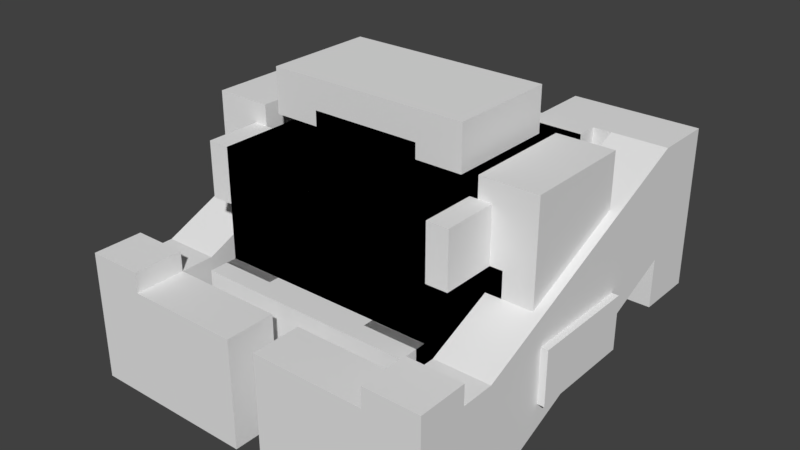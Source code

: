 # Source: modelBox.blend  (saved by Blender 2.79.0; exported with 4.5.12 LTS)
import bpy
from mathutils import Matrix  # noqa: F401  (used for matrix-valued properties, if any)

bpy.ops.wm.read_factory_settings(use_empty=True)
scene = bpy.context.scene
scene.name = 'Scene'

# ---- collections
col_collection_1 = bpy.data.collections.new('Collection 1'); scene.collection.children.link(col_collection_1)
col_collection_2 = bpy.data.collections.new('Collection 2'); scene.collection.children.link(col_collection_2)
col_collection_3 = bpy.data.collections.new('Collection 3'); scene.collection.children.link(col_collection_3)
col_collection_11 = bpy.data.collections.new('Collection 11'); scene.collection.children.link(col_collection_11)
col_collection_12 = bpy.data.collections.new('Collection 12'); scene.collection.children.link(col_collection_12)

# ---- materials (node trees are filled in below, after node groups)
mat_material = bpy.data.materials.new('Material')
mat_material.alpha_threshold = 0.0
mat_material.use_transparent_shadow = False
mat_material.roughness = 0.5
mat_material.line_color = (0.0, 0.0, 0.0, 1.0)

# ---- material node trees

# ---- world
world_world = bpy.data.worlds.new('World'); scene.world = world_world
world_world.color = (0.05088, 0.05088, 0.05088)
world_world.use_sun_shadow = False
world_world.sun_shadow_jitter_overblur = 0.0
world_world.cycles.sampling_method = 'MANUAL'

# ---- meshes
me_cube = bpy.data.meshes.new('Cube')
me_cube.from_pydata([(-0.6146, 0.6146, -0.6146), (-0.6146, -0.6146, -0.6146), (-0.6146, 0.6146, 0.6146), (-0.6146, -0.6146, 0.6146), (0.0, 0.6146, -0.6146), (-0.6146, 3.663e-08, -0.6146), (-0.6146, 0.6146, 0.0), (1.465e-07, -0.6146, -0.6146), (-0.6146, -0.6146, 0.0), (-2.931e-07, 0.6146, 0.6146), (-0.6146, -2.931e-07, 0.6146), (7.326e-08, -0.6146, 0.6146), (1.099e-07, -0.6146, 0.0), (-0.6146, -1.465e-07, 0.0), (-1.465e-07, 0.6146, 0.0), (-1.099e-07, -9.158e-08, 0.6146), (7.326e-08, 3.663e-08, -0.6146), (-0.3073, 0.6146, -0.6146), (-0.6146, -0.3073, -0.6146), (-0.6146, 0.6146, 0.3073), (-0.6146, -0.6146, 0.3073), (-0.3073, 0.6146, 0.6146), (-0.6146, -0.3073, 0.6146), (-0.6146, 0.3073, -0.6146), (-0.6146, 0.6146, -0.3073), (-0.3073, -0.6146, -0.6146), (-0.6146, -0.6146, -0.3073), (-0.6146, 0.3073, 0.6146), (-0.3073, -0.6146, 0.6146), (-0.3073, -0.6146, 0.0), (1.465e-07, -0.6146, -0.3073), (1.099e-07, -0.6146, 0.3073), (-0.6146, -0.3073, 0.0), (-0.6146, 0.3073, 0.0), (-0.6146, -7.326e-08, -0.3073), (-0.6146, -2.198e-07, 0.3073), (-0.3073, 0.6146, 0.0), (-7.326e-08, 0.6146, -0.3073), (-2.198e-07, 0.6146, 0.3073), (-0.3073, -2.015e-07, 0.6146), (-2.015e-07, 0.3073, 0.6146), (0.0, -0.3073, 0.6146), (1.099e-07, -0.3073, -0.6146), (3.663e-08, 0.3073, -0.6146), (-0.3073, 3.663e-08, -0.6146), (-0.3073, 0.3073, -0.6146), (-0.3073, 0.3073, 0.6146), (-0.3073, 0.6146, -0.3073), (-0.6146, 0.3073, 0.3073), (-0.6146, 0.3073, -0.3073), (-0.6146, -0.3073, -0.3073), (-0.3073, -0.6146, 0.3073), (-0.3073, -0.6146, -0.3073), (-0.6146, -0.3073, 0.3073), (-0.3073, 0.6146, 0.3073), (-0.3073, -0.3073, 0.6146), (-0.3073, -0.3073, -0.6146)], [], [(56, 25, 1, 18), (55, 22, 3, 28), (54, 19, 2, 21), (53, 20, 3, 22), (52, 30, 12, 29), (51, 31, 11, 28), (50, 26, 8, 32), (49, 34, 13, 33), (48, 35, 10, 27), (47, 24, 6, 36), (46, 27, 10, 39), (45, 44, 5, 23), (43, 16, 44, 45), (4, 43, 45, 17), (17, 45, 23, 0), (21, 2, 27, 46), (9, 21, 46, 40), (40, 46, 39, 15), (17, 0, 24, 47), (4, 17, 47, 37), (37, 47, 36, 14), (33, 13, 35, 48), (6, 33, 48, 19), (19, 48, 27, 2), (23, 5, 34, 49), (0, 23, 49, 24), (24, 49, 33, 6), (18, 1, 26, 50), (5, 18, 50, 34), (34, 50, 32, 13), (29, 12, 31, 51), (8, 29, 51, 20), (20, 51, 28, 3), (25, 7, 30, 52), (1, 25, 52, 26), (26, 52, 29, 8), (32, 8, 20, 53), (13, 32, 53, 35), (35, 53, 22, 10), (36, 6, 19, 54), (14, 36, 54, 38), (38, 54, 21, 9), (39, 10, 22, 55), (15, 39, 55, 41), (41, 55, 28, 11), (42, 7, 25, 56), (16, 42, 56, 44), (44, 56, 18, 5)])
me_cube.materials.append(mat_material)
me_cube.use_remesh_preserve_volume = False
me_cube.use_remesh_preserve_attributes = False
me_cube.use_mirror_vertex_groups = False
me_cube.update()
me_cube_003 = bpy.data.meshes.new('Cube.003')
me_cube_003.from_pydata([(-0.6146, 0.6146, -0.6146), (-0.6146, -0.6146, -0.6146), (-0.6146, 0.6146, 0.6146), (-0.6146, -0.6146, 0.6146), (0.0, 0.6146, -0.6146), (-0.6146, 3.663e-08, -0.6146), (-0.6146, 0.6146, 0.0), (1.465e-07, -0.6146, -0.6146), (-0.6146, -0.6146, 0.0), (-2.931e-07, 0.6146, 0.6146), (-0.6146, -2.931e-07, 0.6146), (7.326e-08, -0.6146, 0.6146), (1.099e-07, -0.6146, 0.0), (-0.6146, -1.465e-07, 0.0), (-1.465e-07, 0.6146, 0.0), (-1.099e-07, -9.158e-08, 0.6146), (7.326e-08, 3.663e-08, -0.6146), (-0.3073, 0.6146, -0.6146), (-0.6146, -0.3073, -0.6146), (-0.6146, 0.6146, 0.3073), (-0.6146, -0.6146, 0.3073), (-0.3073, 0.6146, 0.6146), (-0.6146, -0.3073, 0.6146), (-0.6146, 0.3073, -0.6146), (-0.6146, 0.6146, -0.3073), (-0.3073, -0.6146, -0.6146), (-0.6146, -0.6146, -0.3073), (-0.6146, 0.3073, 0.6146), (-0.3073, -0.6146, 0.6146), (-0.3073, -0.6146, 0.0), (1.465e-07, -0.6146, -0.3073), (1.099e-07, -0.6146, 0.3073), (-0.6146, -0.3073, 0.0), (-0.6146, 0.3073, 0.0), (-0.6146, -7.326e-08, -0.3073), (-0.6146, -2.198e-07, 0.3073), (-0.3073, 0.6146, 0.0), (-7.326e-08, 0.6146, -0.3073), (-2.198e-07, 0.6146, 0.3073), (-0.3073, -2.015e-07, 0.6146), (-2.015e-07, 0.3073, 0.6146), (0.0, -0.3073, 0.6146), (1.099e-07, -0.3073, -0.6146), (3.663e-08, 0.3073, -0.6146), (-0.3073, 3.663e-08, -0.6146), (-0.3073, 0.3073, -0.6146), (-0.3073, 0.3073, 0.6146), (-0.3073, 0.6146, -0.3073), (-0.6146, 0.3073, 0.3073), (-0.6146, 0.3073, -0.3073), (-0.6146, -0.3073, -0.3073), (-0.3073, -0.6146, 0.3073), (-0.3073, -0.6146, -0.3073), (-0.6146, -0.3073, 0.3073), (-0.3073, 0.6146, 0.3073), (-0.3073, -0.3073, 0.6146), (-0.3073, -0.3073, -0.6146), (-0.6586, -1.544e-07, -7.492e-10), (-0.6586, -0.3073, -7.492e-10), (-0.6586, 0.3073, -7.492e-10), (-0.6586, -8.113e-08, -0.3073), (-0.6586, 0.3073, -0.3073), (-0.6586, -0.3073, -0.3073), (-0.9778, -2.115e-07, -2.25e-08), (-0.9778, -0.3073, -2.25e-08), (-0.9779, 0.3073, -2.25e-08), (-0.9778, -1.382e-07, -0.3073), (-0.9778, 0.3073, -0.3073), (-0.9778, -0.3073, -0.3073), (-0.6586, 0.3073, 0.7305), (-0.6586, -1.544e-07, 0.7305), (-0.6586, -0.3073, 0.7305), (-0.9778, -0.3073, 0.7305), (-0.9779, 0.3073, 0.7305), (-0.9779, -2.115e-07, 0.7305), (-0.3073, 0.8141, 5.946e-08), (-0.6146, 0.8141, 5.946e-08), (-0.6146, 0.8141, 0.3073), (-0.3073, 0.8141, 0.3073), (-1.068, 0.3073, -2.788e-08), (-1.068, -2.276e-07, -2.788e-08), (-1.068, -0.3073, -2.788e-08), (-1.068, -1.544e-07, -0.3073), (-1.068, 0.3073, -0.3073), (-1.068, -0.3073, -0.3073), (-0.6146, -0.7779, -0.3073), (-0.6146, -0.7779, 1.161e-15), (-0.3073, -0.7779, 1.161e-15), (1.488e-07, -0.7779, 1.161e-15), (1.855e-07, -0.7779, -0.3073), (-0.3073, -0.7779, -0.3073)], [], [(56, 25, 1, 18), (55, 22, 3, 28), (54, 19, 2, 21), (53, 20, 3, 22), (26, 52, 90, 85), (51, 31, 11, 28), (50, 26, 8, 32), (13, 33, 59, 57), (48, 35, 10, 27), (47, 24, 6, 36), (46, 27, 10, 39), (45, 44, 5, 23), (43, 16, 44, 45), (4, 43, 45, 17), (17, 45, 23, 0), (21, 2, 27, 46), (9, 21, 46, 40), (40, 46, 39, 15), (17, 0, 24, 47), (4, 17, 47, 37), (37, 47, 36, 14), (6, 33, 48, 19), (19, 48, 27, 2), (23, 5, 34, 49), (0, 23, 49, 24), (24, 49, 33, 6), (18, 1, 26, 50), (5, 18, 50, 34), (32, 13, 57, 58), (29, 12, 31, 51), (8, 29, 51, 20), (20, 51, 28, 3), (25, 7, 30, 52), (1, 25, 52, 26), (8, 26, 85, 86), (32, 8, 20, 53), (35, 53, 22, 10), (36, 6, 76, 75), (14, 36, 54, 38), (38, 54, 21, 9), (39, 10, 22, 55), (15, 39, 55, 41), (41, 55, 28, 11), (42, 7, 25, 56), (16, 42, 56, 44), (44, 56, 18, 5), (32, 53, 35, 13), (13, 35, 48, 33), (59, 61, 67, 65), (62, 58, 64, 68), (49, 34, 60, 61), (50, 32, 58, 62), (34, 50, 62, 60), (33, 49, 61, 59), (64, 63, 80, 81), (67, 66, 82, 83), (64, 58, 71, 72), (60, 62, 68, 66), (61, 60, 66, 67), (63, 64, 72, 74), (70, 69, 73, 74), (71, 70, 74, 72), (57, 59, 69, 70), (58, 57, 70, 71), (65, 63, 74, 73), (59, 65, 73, 69), (75, 76, 77, 78), (6, 19, 77, 76), (54, 36, 75, 78), (19, 54, 78, 77), (83, 82, 80, 79), (82, 84, 81, 80), (68, 64, 81, 84), (65, 67, 83, 79), (63, 65, 79, 80), (66, 68, 84, 82), (90, 89, 88, 87), (85, 90, 87, 86), (30, 12, 88, 89), (12, 29, 87, 88), (52, 30, 89, 90), (29, 8, 86, 87)])
me_cube_003.materials.append(mat_material)
me_cube_003.use_remesh_preserve_volume = False
me_cube_003.use_remesh_preserve_attributes = False
me_cube_003.use_mirror_vertex_groups = False
me_cube_003.update()
me_cube_005 = bpy.data.meshes.new('Cube.005')
me_cube_005.from_pydata([(-0.6146, 0.6146, -0.6146), (-0.6146, -0.6146, -0.6146), (-0.6146, 0.6146, 0.6146), (-0.6146, -0.6146, 0.6146), (0.0, 0.6146, -0.6146), (-0.6146, 3.663e-08, -0.6146), (-0.6146, 0.6146, 0.0), (1.465e-07, -0.6146, -0.6146), (-0.6146, -0.6146, 0.0), (-2.931e-07, 0.6146, 0.6146), (-0.6146, -2.931e-07, 0.6146), (7.326e-08, -0.6146, 0.6146), (1.099e-07, -0.6146, 0.0), (-0.6146, -1.465e-07, 0.0), (-1.465e-07, 0.6146, 0.0), (-1.099e-07, -9.158e-08, 0.6146), (7.326e-08, 3.663e-08, -0.6146), (-0.3073, 0.6146, -0.6146), (-0.6146, -0.3073, -0.6146), (-0.6146, 0.6146, 0.3073), (-0.6146, -0.6146, 0.3073), (-0.3073, 0.6146, 0.6146), (-0.6146, -0.3073, 0.6146), (-0.6146, 0.3073, -0.6146), (-0.6146, 0.6146, -0.3073), (-0.3073, -0.6146, -0.6146), (-0.6146, -0.6146, -0.3073), (-0.6146, 0.3073, 0.6146), (-0.3073, -0.6146, 0.6146), (-0.3073, -0.6146, 0.0), (1.465e-07, -0.6146, -0.3073), (1.099e-07, -0.6146, 0.3073), (-0.6146, -0.3073, 0.0), (-0.6146, 0.3073, 0.0), (-0.6146, -7.326e-08, -0.3073), (-0.6146, -2.198e-07, 0.3073), (-0.3073, 0.6146, 0.0), (-7.326e-08, 0.6146, -0.3073), (-2.198e-07, 0.6146, 0.3073), (-0.3073, -2.015e-07, 0.6146), (-2.015e-07, 0.3073, 0.6146), (0.0, -0.3073, 0.6146), (1.099e-07, -0.3073, -0.6146), (3.663e-08, 0.3073, -0.6146), (-0.3073, 3.663e-08, -0.6146), (-0.3073, 0.3073, -0.6146), (-0.3073, 0.3073, 0.6146), (-0.3073, 0.6146, -0.3073), (-0.6146, 0.3073, 0.3073), (-0.6146, 0.3073, -0.3073), (-0.6146, -0.3073, -0.3073), (-0.3073, -0.6146, 0.3073), (-0.3073, -0.6146, -0.3073), (-0.6146, -0.3073, 0.3073), (-0.6146, 1.06, 0.3073), (-0.3073, -0.3073, 0.6146), (-0.3073, -0.3073, -0.6146), (-0.6146, 0.7351, 0.3073), (-0.6146, 0.7351, 0.6146), (-0.3073, 0.7351, 0.6146), (-0.3073, 0.7351, 1.436e-08), (-0.6146, 0.7351, 1.436e-08), (-2.593e-07, 0.7351, 0.3073), (-1.86e-07, 0.7351, 1.436e-08), (-3.325e-07, 0.7351, 0.6146), (-0.3073, 0.7351, 0.3073), (-0.6146, 1.06, 0.6146), (-0.3073, 1.061, 0.6146), (-0.3073, 1.061, 1.114e-07), (-0.6146, 1.061, 1.114e-07), (-0.3073, 1.061, 0.3073), (-0.7175, 0.7351, 0.3073), (-0.7175, 0.7351, 0.6146), (-0.7175, 0.7351, -9.504e-08), (-0.7175, 1.06, 0.3073), (-0.7175, 1.06, 0.6146), (-0.7175, 1.061, 1.952e-09), (-1.029, 0.7351, 0.3073), (-1.029, 0.7351, 0.6146), (-1.029, 0.7351, -2.064e-07), (-1.029, 1.06, 0.3073), (-1.029, 1.06, 0.6146), (-1.029, 1.06, -1.094e-07), (-0.7175, -0.6844, -0.3073), (-0.7175, -0.6844, -8.059e-07), (-0.7175, -0.6844, -0.6146), (-1.029, -0.6844, -9.158e-07), (-1.029, -0.6844, -0.3073), (-1.029, -0.6844, -0.6146), (-0.7175, -0.8737, -0.3073), (-0.7175, -0.8737, -8.962e-07), (-0.7175, -0.8737, -0.6146), (-1.029, -0.8737, -1.006e-06), (-1.029, -0.8737, -0.3073), (-1.029, -0.8737, -0.6146), (-0.7175, -1.154, -0.3073), (-0.7175, -1.154, -1.03e-06), (-0.7175, -1.154, -0.6146), (-1.029, -1.154, -1.14e-06), (-1.029, -1.154, -0.3073), (-1.029, -1.154, -0.6146), (-0.08295, -0.8737, -0.3073), (-0.08295, -0.8737, -6.692e-07), (-0.08295, -0.8737, -0.6146), (-0.08295, -1.154, -0.6146), (-0.08295, -1.154, -0.3073), (-0.08295, -1.154, -8.027e-07), (-2.015e-07, 0.3073, 0.7871), (-2.931e-07, 0.6146, 0.7871), (0.0, -0.3073, 0.7871), (-1.099e-07, -9.158e-08, 0.7871), (-0.3073, 0.6146, 0.7871), (-0.3073, -2.015e-07, 0.7871), (-0.3073, 0.3073, 0.7871), (-0.3073, -0.3073, 0.7871), (-0.7362, -0.6146, 0.3073), (-0.7362, -0.6146, 0.6146), (-0.7362, -0.3073, 0.6146), (-0.7362, -0.3073, 0.3073), (-0.7175, -0.8737, 0.113), (-1.029, -0.8737, 0.113), (-0.7175, -1.154, 0.113), (-1.029, -1.154, 0.113), (-0.7175, 1.061, -0.2805), (-0.7175, 0.7351, -0.2805), (-1.029, 1.061, -0.2805), (-1.029, 0.7351, -0.2805)], [], [(56, 25, 1, 18), (55, 22, 3, 28), (38, 14, 63, 62), (3, 22, 117, 116), (52, 30, 12, 29), (51, 31, 11, 28), (50, 26, 8, 32), (49, 34, 13, 33), (48, 35, 10, 27), (47, 24, 6, 36), (46, 27, 10, 39), (45, 44, 5, 23), (43, 16, 44, 45), (4, 43, 45, 17), (17, 45, 23, 0), (21, 2, 27, 46), (15, 40, 107, 110), (21, 46, 113, 111), (17, 0, 24, 47), (4, 17, 47, 37), (37, 47, 36, 14), (33, 13, 35, 48), (6, 33, 48, 19), (19, 48, 27, 2), (23, 5, 34, 49), (0, 23, 49, 24), (24, 49, 33, 6), (18, 1, 26, 50), (5, 18, 50, 34), (34, 50, 32, 13), (29, 12, 31, 51), (8, 29, 51, 20), (20, 51, 28, 3), (25, 7, 30, 52), (1, 25, 52, 26), (26, 52, 29, 8), (32, 8, 20, 53), (13, 32, 53, 35), (35, 53, 22, 10), (21, 9, 64, 59), (14, 36, 60, 63), (9, 38, 62, 64), (39, 10, 22, 55), (55, 41, 109, 114), (41, 55, 28, 11), (42, 7, 25, 56), (16, 42, 56, 44), (44, 56, 18, 5), (60, 61, 69, 68), (57, 58, 72, 71), (63, 60, 65, 62), (62, 65, 59, 64), (6, 19, 57, 61), (36, 6, 61, 60), (2, 21, 59, 58), (19, 2, 58, 57), (70, 54, 66, 67), (68, 69, 54, 70), (59, 65, 70, 67), (61, 57, 71, 73), (58, 59, 67, 66), (65, 60, 68, 70), (73, 79, 126, 124), (79, 73, 85, 88), (58, 66, 75, 72), (66, 54, 74, 75), (69, 61, 73, 76), (54, 69, 76, 74), (79, 77, 80, 82), (77, 78, 81, 80), (75, 74, 80, 81), (71, 72, 84, 83), (72, 75, 81, 78), (74, 76, 82, 80), (85, 83, 89, 91), (86, 87, 93, 92), (73, 71, 83, 85), (78, 77, 87, 86), (77, 79, 88, 87), (72, 78, 86, 84), (93, 94, 100, 99), (94, 91, 97, 100), (88, 85, 91, 94), (87, 88, 94, 93), (84, 86, 92, 90), (83, 84, 90, 89), (95, 96, 98, 99), (97, 95, 99, 100), (90, 92, 120, 119), (90, 96, 106, 102), (92, 93, 99, 98), (95, 97, 104, 105), (101, 102, 106, 105), (103, 101, 105, 104), (89, 90, 102, 101), (97, 91, 103, 104), (91, 89, 101, 103), (96, 95, 105, 106), (108, 111, 113, 107), (107, 113, 112, 110), (110, 112, 114, 109), (40, 9, 108, 107), (39, 55, 114, 112), (9, 21, 111, 108), (46, 39, 112, 113), (41, 15, 110, 109), (118, 115, 116, 117), (20, 3, 116, 115), (22, 53, 118, 117), (53, 20, 115, 118), (119, 120, 122, 121), (96, 90, 119, 121), (98, 96, 121, 122), (92, 98, 122, 120), (123, 124, 126, 125), (76, 73, 124, 123), (82, 76, 123, 125), (79, 82, 125, 126)])
me_cube_005.materials.append(mat_material)
me_cube_005.use_remesh_preserve_volume = False
me_cube_005.use_remesh_preserve_attributes = False
me_cube_005.use_mirror_vertex_groups = False
me_cube_005.update()
me_cube_002 = bpy.data.meshes.new('Cube.002')
me_cube_002.from_pydata([(-0.6146, 0.6146, -0.6146), (-0.6146, -0.6146, -0.6146), (-0.6146, 0.6146, 0.6146), (-0.6146, -0.6146, 0.6146), (0.0, 0.6146, -0.6146), (-0.6146, 3.663e-08, -0.6146), (-0.6146, 0.6146, 0.0), (1.465e-07, -0.6146, -0.6146), (-0.6146, -0.6146, 0.0), (-2.931e-07, 0.6146, 0.6146), (-0.6146, -2.931e-07, 0.6146), (7.326e-08, -0.6146, 0.6146), (1.099e-07, -0.6146, 0.0), (-0.6146, -1.465e-07, 0.0), (-1.465e-07, 0.6146, 0.0), (-1.099e-07, -9.158e-08, 0.6146), (7.326e-08, 3.663e-08, -0.6146), (-0.3073, 0.6146, -0.6146), (-0.6146, -0.3073, -0.6146), (-0.6146, 0.6146, 0.3073), (-0.6146, -0.6146, 0.3073), (-0.3073, 0.6146, 0.6146), (-0.6146, -0.3073, 0.6146), (-0.6146, 0.3073, -0.6146), (-0.6146, 0.6146, -0.3073), (-0.3073, -0.6146, -0.6146), (-0.6146, -0.6146, -0.3073), (-0.6146, 0.3073, 0.6146), (-0.3073, -0.6146, 0.6146), (-0.3073, -0.6146, 0.0), (1.465e-07, -0.6146, -0.3073), (1.099e-07, -0.6146, 0.3073), (-0.6146, -0.3073, 0.0), (-0.6146, 0.3073, 0.0), (-0.6146, -7.326e-08, -0.3073), (-0.6146, -2.198e-07, 0.3073), (-0.3073, 0.6146, 0.0), (-7.326e-08, 0.6146, -0.3073), (-2.198e-07, 0.6146, 0.3073), (-0.3073, -2.015e-07, 0.6146), (-2.015e-07, 0.3073, 0.6146), (0.0, -0.3073, 0.6146), (1.099e-07, -0.3073, -0.6146), (3.663e-08, 0.3073, -0.6146), (-0.3073, 3.663e-08, -0.6146), (-0.3073, 0.3073, -0.6146), (-0.3073, 0.3073, 0.6146), (-0.3073, 0.6146, -0.3073), (-0.6146, 0.3073, 0.3073), (-0.6146, 0.3073, -0.3073), (-0.6146, -0.3073, -0.3073), (-0.3073, -0.6146, 0.3073), (-0.3073, -0.6146, -0.3073), (-0.6146, -0.3073, 0.3073), (-0.3073, 0.6146, 0.3073), (-0.3073, -0.3073, 0.6146), (-0.3073, -0.3073, -0.6146), (-0.8069, 0.3073, -2.292e-08), (-0.8069, -2.038e-07, -2.292e-08), (-0.8069, -2.771e-07, 0.3073), (-0.8069, -0.3073, -2.292e-08), (-0.8069, 0.3073, 0.3073), (-0.8069, -0.3073, 0.3073), (-0.3073, -0.7169, -0.6146), (1.679e-07, -0.7169, -0.6146), (1.679e-07, -0.7169, -0.3073), (-0.6146, -0.7169, -0.6146), (-0.6146, -0.7169, -0.3073), (-0.3073, -0.7169, -0.3073)], [], [(56, 25, 1, 18), (55, 22, 3, 28), (54, 19, 2, 21), (53, 20, 3, 22), (52, 30, 12, 29), (51, 31, 11, 28), (50, 26, 8, 32), (49, 34, 13, 33), (48, 35, 10, 27), (47, 24, 6, 36), (46, 27, 10, 39), (45, 44, 5, 23), (43, 16, 44, 45), (4, 43, 45, 17), (17, 45, 23, 0), (21, 2, 27, 46), (9, 21, 46, 40), (40, 46, 39, 15), (17, 0, 24, 47), (4, 17, 47, 37), (37, 47, 36, 14), (48, 33, 57, 61), (6, 33, 48, 19), (19, 48, 27, 2), (23, 5, 34, 49), (0, 23, 49, 24), (24, 49, 33, 6), (18, 1, 26, 50), (5, 18, 50, 34), (34, 50, 32, 13), (29, 12, 31, 51), (8, 29, 51, 20), (20, 51, 28, 3), (1, 25, 63, 66), (30, 52, 68, 65), (26, 52, 29, 8), (32, 8, 20, 53), (13, 32, 60, 58), (35, 53, 22, 10), (36, 6, 19, 54), (14, 36, 54, 38), (38, 54, 21, 9), (39, 10, 22, 55), (15, 39, 55, 41), (41, 55, 28, 11), (42, 7, 25, 56), (16, 42, 56, 44), (44, 56, 18, 5), (57, 58, 59, 61), (58, 60, 62, 59), (32, 53, 62, 60), (35, 48, 61, 59), (33, 13, 58, 57), (53, 35, 59, 62), (63, 64, 65, 68), (66, 63, 68, 67), (52, 26, 67, 68), (25, 7, 64, 63), (26, 1, 66, 67), (7, 30, 65, 64)])
me_cube_002.materials.append(mat_material)
me_cube_002.use_remesh_preserve_volume = False
me_cube_002.use_remesh_preserve_attributes = False
me_cube_002.use_mirror_vertex_groups = False
me_cube_002.update()
me_cube_004 = bpy.data.meshes.new('Cube.004')
me_cube_004.from_pydata([(-0.6146, 0.6146, -0.6146), (-0.6146, -0.6146, -0.6146), (-0.6146, 0.6146, 0.6146), (-0.6146, -0.6146, 0.6146), (0.0, 0.6146, -0.6146), (-0.6146, 3.663e-08, -0.6146), (-0.6146, 0.6146, 0.0), (1.465e-07, -0.6146, -0.6146), (-0.6146, -0.6146, 0.0), (-2.931e-07, 0.6146, 0.6146), (-0.6146, -2.931e-07, 0.6146), (7.326e-08, -0.6146, 0.6146), (1.099e-07, -0.6146, 0.0), (-2.978e-07, 0.8764, 0.3073), (-1.465e-07, 0.6146, 0.0), (-1.099e-07, -9.158e-08, 0.6146), (7.326e-08, 3.663e-08, -0.6146), (-0.3073, 0.6146, -0.6146), (-0.6146, -0.3073, -0.6146), (-0.6146, 0.6146, 0.3073), (-0.6146, -0.6146, 0.3073), (-0.3073, 0.6146, 0.6146), (-0.6146, -0.3073, 0.6146), (-0.6146, 0.3073, -0.6146), (-0.6146, 0.6146, -0.3073), (-0.3073, -0.6146, -0.6146), (-0.6146, -0.6146, -0.3073), (-0.6146, 0.3073, 0.6146), (-0.3073, -0.6146, 0.6146), (-0.3073, -0.6146, 0.0), (1.465e-07, -0.6146, -0.3073), (1.099e-07, -0.6146, 0.3073), (-0.6146, -0.3073, 0.0), (-0.6146, 0.3073, 0.0), (-0.6146, -7.326e-08, -0.3073), (-0.6146, -2.198e-07, 0.3073), (-0.3073, 0.6146, 0.0), (-7.326e-08, 0.6146, -0.3073), (-2.198e-07, 0.6146, 0.3073), (-0.3073, -2.015e-07, 0.6146), (-2.015e-07, 0.3073, 0.6146), (0.0, -0.3073, 0.6146), (1.099e-07, -0.3073, -0.6146), (3.663e-08, 0.3073, -0.6146), (-0.3073, 3.663e-08, -0.6146), (-0.3073, 0.3073, -0.6146), (-0.3073, 0.3073, 0.6146), (-0.3073, 0.6146, -0.3073), (-0.6146, 0.3073, 0.3073), (-0.6146, 0.3073, -0.3073), (-0.6146, -0.3073, -0.3073), (-0.3073, -0.6146, 0.3073), (-0.3073, -0.6146, -0.3073), (-0.6146, -0.3073, 0.3073), (-0.3073, 0.6146, 0.3073), (-0.3073, -0.3073, 0.6146), (-0.3073, -0.3073, -0.6146), (0.0, -0.3073, 0.7038), (-1.099e-07, -9.158e-08, 0.7038), (-0.3073, -2.015e-07, 0.7038), (-2.015e-07, 0.3073, 0.7038), (-0.3073, 0.3073, 0.7038), (-0.3073, -0.3073, 0.7038), (0.0, -0.3073, 0.9512), (-1.099e-07, -9.158e-08, 0.9512), (-0.3073, -2.015e-07, 0.9512), (-2.015e-07, 0.3073, 0.9512), (-0.3073, 0.3073, 0.9512), (-0.3073, -0.3073, 0.9512), (-0.5658, -0.3073, 0.7038), (-0.5658, -0.3073, 0.9512), (-0.5658, -3.093e-07, 0.7038), (-0.5658, 0.3073, 0.7038), (-0.5658, -3.093e-07, 0.9512), (-0.5658, 0.3073, 0.9512), (-0.6797, 0.3073, -3.883e-09), (-0.6797, -1.621e-07, -3.883e-09), (-0.6797, -2.353e-07, 0.3073), (-0.6797, -0.3073, -3.883e-09), (-0.6797, -8.88e-08, -0.3073), (-0.6797, 0.3073, 0.3073), (-0.6797, 0.3073, -0.3073), (-0.6797, -0.3073, -0.3073), (-0.6797, -0.3073, 0.3073), (-2.245e-07, 0.8764, 4.681e-08), (-0.3073, 0.8764, 4.681e-08), (-1.513e-07, 0.8764, -0.3073), (-0.3073, 0.8764, -0.3073), (-0.3073, 0.8764, 0.3073), (-0.8845, 0.3073, -1.609e-08), (-0.8845, -1.987e-07, -1.609e-08), (-0.8845, -0.3073, -1.609e-08), (-0.8845, -1.254e-07, -0.3073), (-0.8845, 0.3073, -0.3073), (-0.8845, -0.3073, -0.3073), (-0.6146, -0.6727, -0.3073), (-0.6146, -0.6727, 0.0), (-0.3073, -0.6727, 0.0), (-0.3073, -0.6727, -0.3073)], [], [(56, 25, 1, 18), (55, 22, 3, 28), (54, 19, 2, 21), (53, 20, 3, 22), (52, 30, 12, 29), (51, 31, 11, 28), (50, 26, 8, 32), (48, 33, 75, 80), (48, 35, 10, 27), (47, 24, 6, 36), (46, 27, 10, 39), (45, 44, 5, 23), (43, 16, 44, 45), (4, 43, 45, 17), (17, 45, 23, 0), (21, 2, 27, 46), (9, 21, 46, 40), (15, 40, 60, 58), (17, 0, 24, 47), (4, 17, 47, 37), (47, 36, 85, 87), (49, 34, 79, 81), (6, 33, 48, 19), (19, 48, 27, 2), (23, 5, 34, 49), (0, 23, 49, 24), (24, 49, 33, 6), (18, 1, 26, 50), (5, 18, 50, 34), (53, 35, 77, 83), (29, 12, 31, 51), (8, 29, 51, 20), (20, 51, 28, 3), (25, 7, 30, 52), (1, 25, 52, 26), (8, 26, 95, 96), (32, 8, 20, 53), (33, 49, 81, 75), (35, 53, 22, 10), (36, 6, 19, 54), (54, 38, 13, 88), (38, 54, 21, 9), (39, 10, 22, 55), (55, 41, 57, 62), (41, 55, 28, 11), (42, 7, 25, 56), (16, 42, 56, 44), (44, 56, 18, 5), (61, 59, 71, 72), (59, 62, 69, 71), (39, 55, 62, 59), (46, 39, 59, 61), (40, 46, 61, 60), (41, 15, 58, 57), (66, 67, 65, 64), (64, 65, 68, 63), (58, 60, 66, 64), (57, 58, 64, 63), (62, 57, 63, 68), (60, 61, 67, 66), (72, 71, 73, 74), (71, 69, 70, 73), (67, 61, 72, 74), (68, 65, 73, 70), (65, 67, 74, 73), (62, 68, 70, 69), (81, 79, 92, 93), (75, 76, 77, 80), (79, 82, 94, 92), (76, 78, 83, 77), (32, 53, 83, 78), (50, 32, 78, 82), (35, 48, 80, 77), (34, 50, 82, 79), (86, 87, 85, 84), (84, 85, 88, 13), (38, 14, 84, 13), (37, 47, 87, 86), (36, 54, 88, 85), (14, 37, 86, 84), (93, 92, 90, 89), (92, 94, 91, 90), (78, 76, 90, 91), (76, 75, 89, 90), (82, 78, 91, 94), (75, 81, 93, 89), (95, 98, 97, 96), (29, 8, 96, 97), (52, 29, 97, 98), (26, 52, 98, 95)])
me_cube_004.materials.append(mat_material)
me_cube_004.use_remesh_preserve_volume = False
me_cube_004.use_remesh_preserve_attributes = False
me_cube_004.use_mirror_vertex_groups = False
me_cube_004.update()

# ---- objects
ob_level1 = bpy.data.objects.new('level1', me_cube)
ob_level4 = bpy.data.objects.new('level4', me_cube_003)
ob_level5 = bpy.data.objects.new('level5', me_cube_005)
ob_level2 = bpy.data.objects.new('level2', me_cube_002)
ob_level3 = bpy.data.objects.new('level3', me_cube_004)

# ---- transforms, parenting, visibility, modifiers, constraints
ob_level1.location = (0.0, 0.0, 0.0)
ob_level1.lock_rotations_4d = False
ob_level1.empty_display_type = 'ARROWS'
ob_level1.lineart.crease_threshold = 0.0
_m = ob_level1.modifiers.new('Mirror', 'MIRROR')
ob_level4.location = (0.0, 0.0, 0.0)
ob_level4.lock_rotations_4d = False
ob_level4.empty_display_type = 'ARROWS'
ob_level4.lineart.crease_threshold = 0.0
_m = ob_level4.modifiers.new('Mirror', 'MIRROR')
ob_level5.location = (0.0, 0.0, 0.0)
ob_level5.lock_rotations_4d = False
ob_level5.empty_display_type = 'ARROWS'
ob_level5.lineart.crease_threshold = 0.0
_m = ob_level5.modifiers.new('Mirror', 'MIRROR')
ob_level2.location = (0.0, 0.0, 0.0)
ob_level2.lock_rotations_4d = False
ob_level2.empty_display_type = 'ARROWS'
ob_level2.lineart.crease_threshold = 0.0
_m = ob_level2.modifiers.new('Mirror', 'MIRROR')
ob_level3.location = (0.0, 0.0, 0.0)
ob_level3.lock_rotations_4d = False
ob_level3.empty_display_type = 'ARROWS'
ob_level3.lineart.crease_threshold = 0.0
_m = ob_level3.modifiers.new('Mirror', 'MIRROR')

# ---- collection membership
col_collection_1.objects.link(ob_level1)
col_collection_2.objects.link(ob_level4)
col_collection_3.objects.link(ob_level5)
col_collection_11.objects.link(ob_level2)
col_collection_12.objects.link(ob_level3)

# ---- scene / render settings (as saved in the file)
scene.frame_start = 1; scene.frame_end = 250; scene.frame_set(1)
scene.render.engine = 'BLENDER_EEVEE_NEXT'
scene.render.resolution_percentage = 50
scene.render.dither_intensity = 0.0
scene.cycles.use_denoising = False
scene.cycles.samples = 128
scene.cycles.sampling_pattern = 'TABULATED_SOBOL'
scene.cycles.use_adaptive_sampling = False
scene.cycles.use_light_tree = False
scene.cycles.blur_glossy = 0.0
scene.cycles.sample_clamp_indirect = 0.0
scene.view_settings.view_transform = 'Standard'
bpy.context.view_layer.update()

# ---- added for rendering (the .blend has no active camera and no usable light): camera, sun
cam_auto = bpy.data.cameras.new('AutoCamera')
cam_auto.lens = 50.0
cam_auto.sensor_width = 36.0
cam_auto.clip_end = 1000.0
ob_auto_camera = bpy.data.objects.new('AutoCamera', cam_auto)
scene.collection.objects.link(ob_auto_camera)
ob_auto_camera.location = (3.19412, -3.8795, 2.72358)
ob_auto_camera.rotation_euler = (1.09748, -7.21219e-08, 0.694738)
scene.camera = ob_auto_camera
light_auto_sun = bpy.data.lights.new('AutoSun', 'SUN')
light_auto_sun.energy = 3.0
light_auto_sun.angle = 0.0523599
ob_auto_sun = bpy.data.objects.new('AutoSun', light_auto_sun)
scene.collection.objects.link(ob_auto_sun)
ob_auto_sun.rotation_euler = (0.872665, 0.174533, 0.523599)
bpy.context.view_layer.update()
